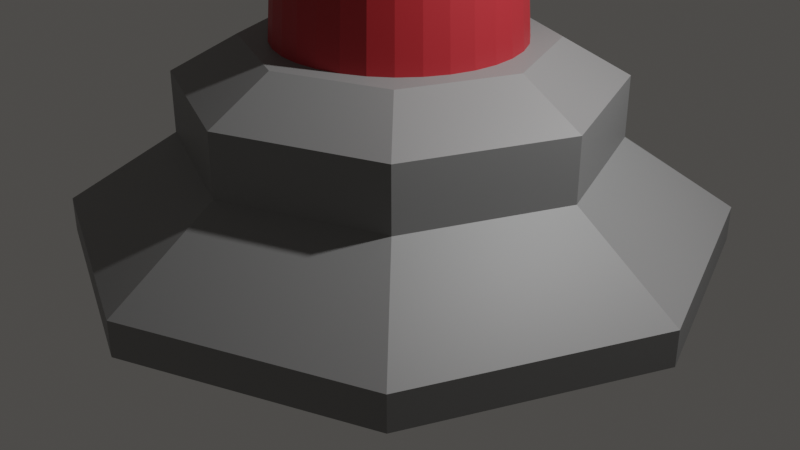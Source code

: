 # Source: lighthouse.blend  (saved by Blender 3.4.6; exported with 4.5.12 LTS)
import bpy
from mathutils import Matrix  # noqa: F401  (used for matrix-valued properties, if any)

bpy.ops.wm.read_factory_settings(use_empty=True)
scene = bpy.context.scene
scene.name = 'Scene'

# ---- collections
col_collection = bpy.data.collections.new('Collection'); scene.collection.children.link(col_collection)

# ---- materials (node trees are filled in below, after node groups)
mat_material_003 = bpy.data.materials.new('Material.003')
mat_material_003.use_transparent_shadow = False
mat_material_001 = bpy.data.materials.new('Material.001')
mat_material_001.use_transparent_shadow = False
mat_material_004 = bpy.data.materials.new('Material.004')
mat_material_004.use_transparent_shadow = False
mat_material_002 = bpy.data.materials.new('Material.002')
mat_material_002.use_transparent_shadow = False

# ---- material node trees
mat_material_003.use_nodes = True; mat_material_003.node_tree.nodes.clear()
_N = mat_material_003.node_tree.nodes; _L = mat_material_003.node_tree.links
n0 = _N.new('ShaderNodeBsdfPrincipled'); n0.name = 'Principled BSDF'; n0.location = (10, 300)
n0.distribution = 'GGX'
n0.subsurface_method = 'RANDOM_WALK_SKIN'
n0.inputs[0].default_value = (0.252, 0.252, 0.252, 1.0)
n0.inputs[3].default_value = 1.45
n0.inputs[27].default_value = (0.0, 0.0, 0.0, 1.0)
n0.inputs[28].default_value = 1.0
n1 = _N.new('ShaderNodeOutputMaterial'); n1.name = 'Material Output'; n1.location = (300, 300)
_L.new(n0.outputs[0], n1.inputs[0])
n1.is_active_output = True
mat_material_001.use_nodes = True; mat_material_001.node_tree.nodes.clear()
_N = mat_material_001.node_tree.nodes; _L = mat_material_001.node_tree.links
n0 = _N.new('ShaderNodeBsdfPrincipled'); n0.name = 'Principled BSDF'; n0.location = (10, 300)
n0.distribution = 'GGX'
n0.subsurface_method = 'RANDOM_WALK_SKIN'
n0.inputs[0].default_value = (0.009038, 0.001274, 0.1801, 1.0)
n0.inputs[3].default_value = 1.45
n0.inputs[27].default_value = (0.0, 0.0, 0.0, 1.0)
n0.inputs[28].default_value = 1.0
n1 = _N.new('ShaderNodeOutputMaterial'); n1.name = 'Material Output'; n1.location = (300, 300)
_L.new(n0.outputs[0], n1.inputs[0])
n1.is_active_output = True
mat_material_004.use_nodes = True; mat_material_004.node_tree.nodes.clear()
_N = mat_material_004.node_tree.nodes; _L = mat_material_004.node_tree.links
n0 = _N.new('ShaderNodeBsdfPrincipled'); n0.name = 'Principled BSDF'; n0.location = (10, 300)
n0.distribution = 'GGX'
n0.subsurface_method = 'RANDOM_WALK_SKIN'
n0.inputs[0].default_value = (0.8, 0.01882, 0.0167, 1.0)
n0.inputs[3].default_value = 1.45
n0.inputs[27].default_value = (0.0, 0.0, 0.0, 1.0)
n0.inputs[28].default_value = 1.0
n1 = _N.new('ShaderNodeOutputMaterial'); n1.name = 'Material Output'; n1.location = (300, 300)
_L.new(n0.outputs[0], n1.inputs[0])
n1.is_active_output = True
mat_material_002.use_nodes = True; mat_material_002.node_tree.nodes.clear()
_N = mat_material_002.node_tree.nodes; _L = mat_material_002.node_tree.links
n0 = _N.new('ShaderNodeBsdfPrincipled'); n0.name = 'Principled BSDF'; n0.location = (10, 300)
n0.distribution = 'GGX'
n0.subsurface_method = 'RANDOM_WALK_SKIN'
n0.inputs[0].default_value = (0.4997, 0.02629, 0.03496, 1.0)
n0.inputs[3].default_value = 1.45
n0.inputs[27].default_value = (0.0, 0.0, 0.0, 1.0)
n0.inputs[28].default_value = 1.0
n1 = _N.new('ShaderNodeOutputMaterial'); n1.name = 'Material Output'; n1.location = (300, 300)
_L.new(n0.outputs[0], n1.inputs[0])
n1.is_active_output = True

# ---- world
world_world = bpy.data.worlds.new('World'); scene.world = world_world
world_world.use_nodes = True; world_world.node_tree.nodes.clear()
_N = world_world.node_tree.nodes; _L = world_world.node_tree.links
n0 = _N.new('ShaderNodeOutputWorld'); n0.name = 'World Output'; n0.location = (300, 300)
n1 = _N.new('ShaderNodeBackground'); n1.name = 'Background'; n1.location = (10, 300)
n1.inputs[0].default_value = (0.06072, 0.05819, 0.05505, 1.0)
_L.new(n1.outputs[0], n0.inputs[0])
n0.is_active_output = True
world_world.color = (0.05088, 0.05088, 0.05088)
world_world.use_sun_shadow = False
world_world.sun_shadow_jitter_overblur = 0.0

# ---- cameras
cam_camera = bpy.data.cameras.new('Camera')
cam_camera.clip_end = 100.0
cam_camera.ortho_scale = 7.314

# ---- lights
light_light = bpy.data.lights.new('Light', 'POINT')
light_light.transmission_factor = 0.0
light_light.energy = 1000.0
light_light.shadow_soft_size = 0.1
light_light.shadow_maximum_resolution = 0.006
light_light.use_absolute_resolution = True

# ---- meshes
me_cylinder = bpy.data.meshes.new('Cylinder')
me_cylinder.from_pydata([(0.0, 1.0, -1.0), (0.0, 1.0, 1.0), (0.7071, 0.7071, -1.0), (0.7071, 0.7071, 1.0), (1.0, 0.0, -1.0), (1.0, 0.0, 1.0), (0.7071, -0.7071, -1.0), (0.7071, -0.7071, 1.0), (0.0, -1.0, -1.0), (0.0, -1.0, 1.0), (-0.7071, -0.7071, -1.0), (-0.7071, -0.7071, 1.0), (-1.0, 0.0, -1.0), (-1.0, 0.0, 1.0), (-0.7071, 0.7071, -1.0), (-0.7071, 0.7071, 1.0), (0.4676, 0.4676, 5.122), (0.0, 0.6613, 5.122), (0.6613, -2.599e-09, 5.122), (0.4676, -0.4676, 5.122), (0.0, -0.6613, 5.122), (-0.4676, -0.4676, 5.122), (-0.6613, -2.599e-09, 5.122), (-0.4676, 0.4676, 5.122), (0.4676, 0.4676, 8.633), (0.0, 0.6613, 8.633), (0.6613, -2.599e-09, 8.633), (0.4676, -0.4676, 8.633), (0.0, -0.6613, 8.633), (-0.4676, -0.4676, 8.633), (-0.6613, -2.599e-09, 8.633), (-0.4676, 0.4676, 8.633), (0.3258, 0.3258, 10.72), (-2.319e-09, 0.4607, 10.72), (0.4607, -4.14e-09, 10.72), (0.3258, -0.3258, 10.72), (-2.319e-09, -0.4607, 10.72), (-0.3258, -0.3258, 10.72), (-0.4607, -4.14e-09, 10.72), (-0.3258, 0.3258, 10.72), (0.0, 0.2575, -4.764), (0.0, 0.2575, 4.764), (-0.1813, 0.1821, -4.764), (-0.1813, 0.1821, 4.764), (-0.2564, 0.0, -4.764), (-0.2564, 0.0, 4.764), (-0.1813, -0.1821, -4.764), (-0.1813, -0.1821, 4.764), (0.0, -0.2575, -4.764), (0.0, -0.2575, 4.764), (0.1813, -0.1821, -4.764), (0.1813, -0.1821, 4.764), (0.2564, 0.0, -4.764), (0.2564, 0.0, 4.764), (0.1813, 0.1821, -4.764), (0.1813, 0.1821, 4.764), (-2.092e-09, 0.3777, 8.894), (2.133e-09, 0.2026, 55.73), (-0.07335, 0.3704, 8.894), (-0.03936, 0.1987, 55.73), (-0.1439, 0.3489, 8.894), (-0.0772, 0.1872, 55.73), (-0.2089, 0.314, 8.894), (-0.1121, 0.1685, 55.73), (-0.2659, 0.267, 8.894), (-0.1427, 0.1433, 55.73), (-0.3126, 0.2098, 8.894), (-0.1677, 0.1126, 55.73), (-0.3474, 0.1445, 8.894), (-0.1864, 0.07755, 55.73), (-0.3688, 0.07368, 8.894), (-0.1979, 0.03953, 55.73), (-0.376, 1.576e-09, 8.894), (-0.2017, -2.071e-09, 55.73), (-0.3688, -0.07368, 8.894), (-0.1979, -0.03953, 55.73), (-0.3474, -0.1445, 8.894), (-0.1864, -0.07755, 55.73), (-0.3126, -0.2098, 8.894), (-0.1677, -0.1126, 55.73), (-0.2659, -0.267, 8.894), (-0.1427, -0.1433, 55.73), (-0.2089, -0.314, 8.894), (-0.1121, -0.1685, 55.73), (-0.1439, -0.3489, 8.894), (-0.0772, -0.1872, 55.73), (-0.07335, -0.3704, 8.894), (-0.03936, -0.1987, 55.73), (-2.092e-09, -0.3777, 8.894), (2.133e-09, -0.2026, 55.73), (0.07335, -0.3704, 8.894), (0.03936, -0.1987, 55.73), (0.1439, -0.3489, 8.894), (0.0772, -0.1872, 55.73), (0.2089, -0.314, 8.894), (0.1121, -0.1685, 55.73), (0.2659, -0.267, 8.894), (0.1427, -0.1433, 55.73), (0.3126, -0.2098, 8.894), (0.1677, -0.1126, 55.73), (0.3474, -0.1445, 8.894), (0.1864, -0.07755, 55.73), (0.3688, -0.07368, 8.894), (0.1979, -0.03953, 55.73), (0.376, 1.576e-09, 8.894), (0.2017, -2.071e-09, 55.73), (0.3688, 0.07368, 8.894), (0.1979, 0.03953, 55.73), (0.3474, 0.1445, 8.894), (0.1864, 0.07755, 55.73), (0.3126, 0.2098, 8.894), (0.1677, 0.1126, 55.73), (0.2659, 0.267, 8.894), (0.1427, 0.1433, 55.73), (0.2089, 0.314, 8.894), (0.1121, 0.1685, 55.73), (0.1439, 0.3489, 8.894), (0.0772, 0.1872, 55.73), (0.07335, 0.3704, 8.894), (0.03936, 0.1987, 55.73), (-0.04548, 0.2297, 56.46), (8.311e-09, 0.2342, 56.46), (-0.08921, 0.2163, 56.46), (-0.1295, 0.1947, 56.46), (-0.1648, 0.1656, 56.46), (-0.1938, 0.1301, 56.46), (-0.2154, 0.08961, 56.46), (-0.2286, 0.04568, 56.46), (-0.2331, -1.167e-09, 56.46), (-0.2286, -0.04568, 56.46), (-0.2154, -0.08961, 56.46), (-0.1938, -0.1301, 56.46), (-0.1648, -0.1656, 56.46), (-0.1295, -0.1947, 56.46), (-0.08921, -0.2163, 56.46), (-0.04548, -0.2297, 56.46), (8.311e-09, -0.2342, 56.46), (0.04548, -0.2297, 56.46), (0.08921, -0.2163, 56.46), (0.1295, -0.1947, 56.46), (0.1648, -0.1656, 56.46), (0.1938, -0.1301, 56.46), (0.2154, -0.08961, 56.46), (0.2286, -0.04568, 56.46), (0.2331, -1.167e-09, 56.46), (0.2286, 0.04568, 56.46), (0.2154, 0.08961, 56.46), (0.1938, 0.1301, 56.46), (0.1648, 0.1656, 56.46), (0.1295, 0.1947, 56.46), (0.08921, 0.2163, 56.46), (0.04548, 0.2297, 56.46)], [], [(0, 1, 3, 2), (2, 3, 5, 4), (4, 5, 7, 6), (6, 7, 9, 8), (8, 9, 11, 10), (10, 11, 13, 12), (15, 13, 22, 23), (12, 13, 15, 14), (14, 15, 1, 0), (0, 2, 4, 6, 8, 10, 12, 14), (20, 19, 27, 28), (5, 3, 16, 18), (11, 9, 20, 21), (1, 15, 23, 17), (3, 1, 17, 16), (7, 5, 18, 19), (13, 11, 21, 22), (9, 7, 19, 20), (25, 31, 39, 33), (18, 16, 24, 26), (23, 22, 30, 31), (21, 20, 28, 29), (19, 18, 26, 27), (16, 17, 25, 24), (17, 23, 31, 25), (22, 21, 29, 30), (32, 33, 39, 38, 37, 36, 35, 34), (30, 29, 37, 38), (28, 27, 35, 36), (26, 24, 32, 34), (31, 30, 38, 39), (29, 28, 36, 37), (27, 26, 34, 35), (24, 25, 33, 32), (40, 41, 43, 42), (42, 43, 45, 44), (44, 45, 47, 46), (46, 47, 49, 48), (48, 49, 51, 50), (50, 51, 53, 52), (43, 41, 55, 53, 51, 49, 47, 45), (52, 53, 55, 54), (54, 55, 41, 40), (40, 42, 44, 46, 48, 50, 52, 54), (69, 67, 125, 126), (56, 58, 60, 62, 64, 66, 68, 70, 72, 74, 76, 78, 80, 82, 84, 86, 88, 90, 92, 94, 96, 98, 100, 102, 104, 106, 108, 110, 112, 114, 116, 118), (120, 121, 151, 150, 149, 148, 147, 146, 145, 144, 143, 142, 141, 140, 139, 138, 137, 136, 135, 134, 133, 132, 131, 130, 129, 128, 127, 126, 125, 124, 123, 122), (87, 85, 134, 135), (105, 103, 143, 144), (61, 59, 120, 122), (79, 77, 130, 131), (97, 95, 139, 140), (115, 113, 148, 149), (71, 69, 126, 127), (89, 87, 135, 136), (107, 105, 144, 145), (63, 61, 122, 123), (81, 79, 131, 132), (99, 97, 140, 141), (117, 115, 149, 150), (73, 71, 127, 128), (91, 89, 136, 137), (109, 107, 145, 146), (65, 63, 123, 124), (83, 81, 132, 133), (101, 99, 141, 142), (119, 117, 150, 151), (75, 73, 128, 129), (93, 91, 137, 138), (111, 109, 146, 147), (67, 65, 124, 125), (85, 83, 133, 134), (103, 101, 142, 143), (59, 57, 121, 120), (57, 119, 151, 121), (77, 75, 129, 130), (95, 93, 138, 139), (113, 111, 147, 148)])
_uv = me_cylinder.uv_layers.new(name='UVMap')
_uv.uv.foreach_set('vector', [1.0, 0.5, 1.0, 1.0, 0.875, 1.0, 0.875, 0.5, 0.875, 0.5, 0.875, 1.0, 0.75, 1.0, 0.75, 0.5, 0.75, 0.5, 0.75, 1.0, 0.625, 1.0, 0.625, 0.5, 0.625, 0.5, 0.625, 1.0, 0.5, 1.0, 0.5, 0.5, 0.5, 0.5, 0.5, 1.0, 0.375, 1.0, 0.375, 0.5, 0.375, 0.5, 0.375, 1.0, 0.25, 1.0, 0.25, 0.5, 0.125, 1.0, 0.25, 1.0, 0.25, 1.0, 0.125, 1.0, 0.25, 0.5, 0.25, 1.0, 0.125, 1.0, 0.125, 0.5, 0.125, 0.5, 0.125, 1.0, 0.0, 1.0, 0.0, 0.5, 0.75, 0.49, 0.9197, 0.4197, 0.99, 0.25, 0.9197, 0.08029, 0.75, 0.01, 0.5803, 0.08029, 0.51, 0.25, 0.5803, 0.4197, 0.5, 1.0, 0.625, 1.0, 0.625, 1.0, 0.5, 1.0, 0.75, 1.0, 0.875, 1.0, 0.875, 1.0, 0.75, 1.0, 0.375, 1.0, 0.5, 1.0, 0.5, 1.0, 0.375, 1.0, 0.0, 1.0, 0.125, 1.0, 0.125, 1.0, 0.0, 1.0, 0.875, 1.0, 1.0, 1.0, 1.0, 1.0, 0.875, 1.0, 0.625, 1.0, 0.75, 1.0, 0.75, 1.0, 0.625, 1.0, 0.25, 1.0, 0.375, 1.0, 0.375, 1.0, 0.25, 1.0, 0.5, 1.0, 0.625, 1.0, 0.625, 1.0, 0.5, 1.0, 0.0, 1.0, 0.125, 1.0, 0.125, 1.0, 0.0, 1.0, 0.75, 1.0, 0.875, 1.0, 0.875, 1.0, 0.75, 1.0, 0.125, 1.0, 0.25, 1.0, 0.25, 1.0, 0.125, 1.0, 0.375, 1.0, 0.5, 1.0, 0.5, 1.0, 0.375, 1.0, 0.625, 1.0, 0.75, 1.0, 0.75, 1.0, 0.625, 1.0, 0.875, 1.0, 1.0, 1.0, 1.0, 1.0, 0.875, 1.0, 0.0, 1.0, 0.125, 1.0, 0.125, 1.0, 0.0, 1.0, 0.25, 1.0, 0.375, 1.0, 0.375, 1.0, 0.25, 1.0, 0.4197, 0.4197, 0.25, 0.49, 0.08029, 0.4197, 0.01, 0.25, 0.08029, 0.08029, 0.25, 0.01, 0.4197, 0.08029, 0.49, 0.25, 0.25, 1.0, 0.375, 1.0, 0.375, 1.0, 0.25, 1.0, 0.5, 1.0, 0.625, 1.0, 0.625, 1.0, 0.5, 1.0, 0.75, 1.0, 0.875, 1.0, 0.875, 1.0, 0.75, 1.0, 0.125, 1.0, 0.25, 1.0, 0.25, 1.0, 0.125, 1.0, 0.375, 1.0, 0.5, 1.0, 0.5, 1.0, 0.375, 1.0, 0.625, 1.0, 0.75, 1.0, 0.75, 1.0, 0.625, 1.0, 0.875, 1.0, 1.0, 1.0, 1.0, 1.0, 0.875, 1.0, 1.0, 0.5, 1.0, 1.0, 0.875, 1.0, 0.875, 0.5, 0.875, 0.5, 0.875, 1.0, 0.75, 1.0, 0.75, 0.5, 0.75, 0.5, 0.75, 1.0, 0.625, 1.0, 0.625, 0.5, 0.625, 0.5, 0.625, 1.0, 0.5, 1.0, 0.5, 0.5, 0.5, 0.5, 0.5, 1.0, 0.375, 1.0, 0.375, 0.5, 0.375, 0.5, 0.375, 1.0, 0.25, 1.0, 0.25, 0.5, 0.9197, 0.4197, 0.75, 0.49, 0.5803, 0.4197, 0.51, 0.25, 0.5803, 0.08029, 0.75, 0.01, 0.9197, 0.08029, 0.99, 0.25, 0.25, 0.5, 0.25, 1.0, 0.125, 1.0, 0.125, 0.5, 0.125, 0.5, 0.125, 1.0, 0.0, 1.0, 0.0, 0.5, 0.25, 0.49, 0.4197, 0.4197, 0.49, 0.25, 0.4197, 0.08029, 0.25, 0.01, 0.08029, 0.08029, 0.01, 0.25, 0.08029, 0.4197, 0.8125, 1.0, 0.8438, 1.0, 0.8438, 1.0, 0.8125, 1.0, 0.25, 0.49, 0.2968, 0.4854, 0.3418, 0.4717, 0.3833, 0.4496, 0.4197, 0.4197, 0.4496, 0.3833, 0.4717, 0.3418, 0.4854, 0.2968, 0.49, 0.25, 0.4854, 0.2032, 0.4717, 0.1582, 0.4496, 0.1167, 0.4197, 0.08029, 0.3833, 0.05045, 0.3418, 0.02827, 0.2968, 0.01461, 0.25, 0.01, 0.2032, 0.01461, 0.1582, 0.02827, 0.1167, 0.05045, 0.08029, 0.08029, 0.05045, 0.1167, 0.02827, 0.1582, 0.01461, 0.2032, 0.01, 0.25, 0.01461, 0.2968, 0.02827, 0.3418, 0.05045, 0.3833, 0.08029, 0.4197, 0.1167, 0.4496, 0.1582, 0.4717, 0.2032, 0.4854, 0.7968, 0.4854, 0.75, 0.49, 0.7032, 0.4854, 0.6582, 0.4717, 0.6167, 0.4496, 0.5803, 0.4197, 0.5504, 0.3833, 0.5283, 0.3418, 0.5146, 0.2968, 0.51, 0.25, 0.5146, 0.2032, 0.5283, 0.1582, 0.5504, 0.1167, 0.5803, 0.08029, 0.6167, 0.05045, 0.6582, 0.02827, 0.7032, 0.01461, 0.75, 0.01, 0.7968, 0.01461, 0.8418, 0.02827, 0.8833, 0.05045, 0.9197, 0.08029, 0.9496, 0.1167, 0.9717, 0.1582, 0.9854, 0.2032, 0.99, 0.25, 0.9854, 0.2968, 0.9717, 0.3418, 0.9496, 0.3833, 0.9197, 0.4197, 0.8833, 0.4496, 0.8418, 0.4717, 0.5312, 1.0, 0.5625, 1.0, 0.5625, 1.0, 0.5312, 1.0, 0.25, 1.0, 0.2812, 1.0, 0.2812, 1.0, 0.25, 1.0, 0.9375, 1.0, 0.9688, 1.0, 0.9688, 1.0, 0.9375, 1.0, 0.6562, 1.0, 0.6875, 1.0, 0.6875, 1.0, 0.6562, 1.0, 0.375, 1.0, 0.4062, 1.0, 0.4062, 1.0, 0.375, 1.0, 0.09375, 1.0, 0.125, 1.0, 0.125, 1.0, 0.09375, 1.0, 0.7812, 1.0, 0.8125, 1.0, 0.8125, 1.0, 0.7812, 1.0, 0.5, 1.0, 0.5312, 1.0, 0.5312, 1.0, 0.5, 1.0, 0.2188, 1.0, 0.25, 1.0, 0.25, 1.0, 0.2188, 1.0, 0.9062, 1.0, 0.9375, 1.0, 0.9375, 1.0, 0.9062, 1.0, 0.625, 1.0, 0.6562, 1.0, 0.6562, 1.0, 0.625, 1.0, 0.3438, 1.0, 0.375, 1.0, 0.375, 1.0, 0.3438, 1.0, 0.0625, 1.0, 0.09375, 1.0, 0.09375, 1.0, 0.0625, 1.0, 0.75, 1.0, 0.7812, 1.0, 0.7812, 1.0, 0.75, 1.0, 0.4688, 1.0, 0.5, 1.0, 0.5, 1.0, 0.4688, 1.0, 0.1875, 1.0, 0.2188, 1.0, 0.2188, 1.0, 0.1875, 1.0, 0.875, 1.0, 0.9062, 1.0, 0.9062, 1.0, 0.875, 1.0, 0.5938, 1.0, 0.625, 1.0, 0.625, 1.0, 0.5938, 1.0, 0.3125, 1.0, 0.3438, 1.0, 0.3438, 1.0, 0.3125, 1.0, 0.03125, 1.0, 0.0625, 1.0, 0.0625, 1.0, 0.03125, 1.0, 0.7188, 1.0, 0.75, 1.0, 0.75, 1.0, 0.7188, 1.0, 0.4375, 1.0, 0.4688, 1.0, 0.4688, 1.0, 0.4375, 1.0, 0.1562, 1.0, 0.1875, 1.0, 0.1875, 1.0, 0.1562, 1.0, 0.8438, 1.0, 0.875, 1.0, 0.875, 1.0, 0.8438, 1.0, 0.5625, 1.0, 0.5938, 1.0, 0.5938, 1.0, 0.5625, 1.0, 0.2812, 1.0, 0.3125, 1.0, 0.3125, 1.0, 0.2812, 1.0, 0.9688, 1.0, 1.0, 1.0, 1.0, 1.0, 0.9688, 1.0, 0.0, 1.0, 0.03125, 1.0, 0.03125, 1.0, 0.0, 1.0, 0.6875, 1.0, 0.7188, 1.0, 0.7188, 1.0, 0.6875, 1.0, 0.4062, 1.0, 0.4375, 1.0, 0.4375, 1.0, 0.4062, 1.0, 0.125, 1.0, 0.1562, 1.0, 0.1562, 1.0, 0.125, 1.0])
me_cylinder.materials.append(mat_material_003)
me_cylinder.update()
me_cylinder_001 = bpy.data.meshes.new('Cylinder.001')
me_cylinder_001.from_pydata([(-0.0866, 0.95, -0.9), (-0.0866, 0.95, 0.9), (0.866, 0.4, -0.9), (0.866, 0.4, 0.9), (0.7794, -0.55, -0.9), (0.7794, -0.55, 0.9), (-0.0866, -0.95, -0.9), (-0.0866, -0.95, 0.9), (-0.866, -0.3969, -0.8969), (-0.866, -0.3969, 0.8969), (-0.866, 0.3969, -0.8969), (-0.866, 0.3969, 0.8969), (-0.7794, -0.55, 0.9), (-0.7794, -0.55, -0.9), (-0.7794, 0.55, -0.9), (-0.7794, 0.55, 0.9), (0.0866, 0.95, -0.9), (0.0866, 0.95, 0.9), (-0.766, 0.4423, 1.0), (-0.866, 0.5, -1.0), (0.0866, -0.95, 0.9), (0.0866, -0.95, -0.9), (-0.866, -0.5, -1.0), (-0.766, -0.4423, 1.0), (0.866, -0.4, 0.9), (0.866, -0.4, -0.9), (0.0, -1.0, -1.0), (0.0, -0.8845, 1.0), (0.7794, 0.55, 0.9), (0.7794, 0.55, -0.9), (0.866, -0.5, -1.0), (0.766, -0.4423, 1.0), (0.0, 1.0, -1.0), (0.866, 0.5, -1.0), (0.766, 0.4423, 1.0), (0.0, 0.8845, 1.0), (-0.2634, 0.3438, -0.9), (0.4294, -0.05622, -0.9), (0.2634, 0.3438, -0.9), (-0.4294, -0.05622, -0.9), (-0.166, -0.3969, -0.8969), (-0.166, 0.3969, -0.8969), (0.2634, -0.3438, -0.9), (-0.4294, 0.05622, -0.9), (-0.4294, 0.05622, 0.9), (0.4294, 0.05622, -0.9), (-0.2634, -0.3438, -0.9), (0.166, 0.4, -0.9), (0.166, -0.4, -0.9), (0.866, 0.5, 1.0), (0.0, 1.0, 1.0), (0.866, -0.5, 1.0), (0.0, -1.0, 1.0), (-0.866, -0.5, 1.0), (-0.866, 0.5, 1.0), (0.766, 0.4423, -1.007), (-4.445e-08, 0.8845, -1.007), (-0.766, -0.4423, -1.007), (-0.766, 0.4423, -1.007), (-0.7794, -0.55, 0.9), (-0.7794, -0.55, -0.9), (-0.4294, 0.05622, 0.9), (-0.4294, 0.05622, -0.9), (0.0, 1.0, -13.77), (0.0, 1.0, -11.47), (0.866, 0.5, -13.77), (0.866, 0.5, -11.47), (0.866, -0.5, -13.77), (0.866, -0.5, -11.47), (0.0, -1.0, -13.77), (0.0, -1.0, -11.47), (-0.866, -0.5, -13.77), (-0.866, -0.5, -11.47), (-0.866, 0.5, -13.77), (-0.866, 0.5, -11.47)], [(55, 56), (58, 57), (61, 44)], [(21, 4, 45, 46), (0, 14, 39, 38), (32, 33, 30, 26, 22, 19), (9, 8, 22, 53), (8, 10, 19, 22), (11, 9, 53, 54), (10, 11, 54, 19), (0, 1, 50, 32), (15, 14, 19, 54), (14, 0, 32, 19), (1, 15, 54, 50), (7, 6, 26, 52), (6, 13, 22, 26), (12, 7, 52, 53), (13, 12, 53, 22), (5, 4, 30, 51), (4, 21, 26, 30), (20, 5, 51, 52), (21, 20, 52, 26), (3, 2, 33, 49), (2, 25, 30, 33), (24, 3, 49, 51), (25, 24, 51, 30), (16, 29, 33, 32), (28, 17, 50, 49), (17, 16, 32, 50), (29, 28, 49, 33), (29, 16, 36, 37), (10, 8, 40, 41), (13, 6, 42, 43), (25, 2, 47, 48), (35, 34, 49, 50), (34, 31, 51, 49), (31, 27, 52, 51), (27, 23, 53, 52), (23, 18, 54, 53), (13, 43, 62, 60), (12, 13, 60, 59), (63, 64, 66, 65), (65, 66, 68, 67), (67, 68, 70, 69), (69, 70, 72, 71), (66, 64, 74, 72, 70, 68), (71, 72, 74, 73), (73, 74, 64, 63), (63, 65, 67, 69, 71, 73)])
_uv = me_cylinder_001.uv_layers.new(name='UVMap')
_uv.uv.foreach_set('vector', [0.5167, 0.525, 0.65, 0.525, 0.65, 0.525, 0.5167, 0.525, 0.01667, 0.525, 0.15, 0.525, 0.15, 0.525, 0.01667, 0.525, 0.75, 0.49, 0.9578, 0.37, 0.9578, 0.13, 0.75, 0.01, 0.5422, 0.13, 0.5422, 0.37, 0.3161, 0.9742, 0.3161, 0.5258, 0.3333, 0.5, 0.3333, 1.0, 0.3161, 0.5258, 0.1839, 0.5258, 0.1667, 0.5, 0.3333, 0.5, 0.1839, 0.9742, 0.3161, 0.9742, 0.3333, 1.0, 0.1667, 1.0, 0.1839, 0.5258, 0.1839, 0.9742, 0.1667, 1.0, 0.1667, 0.5, 0.01667, 0.525, 0.01667, 0.975, -8.941e-08, 1.0, -8.941e-08, 0.5, 0.15, 0.975, 0.15, 0.525, 0.1667, 0.5, 0.1667, 1.0, 0.15, 0.525, 0.01667, 0.525, -8.941e-08, 0.5, 0.1667, 0.5, 0.01667, 0.975, 0.15, 0.975, 0.1667, 1.0, -8.941e-08, 1.0, 0.4833, 0.975, 0.4833, 0.525, 0.5, 0.5, 0.5, 1.0, 0.4833, 0.525, 0.35, 0.525, 0.3333, 0.5, 0.5, 0.5, 0.35, 0.975, 0.4833, 0.975, 0.5, 1.0, 0.3333, 1.0, 0.35, 0.525, 0.35, 0.975, 0.3333, 1.0, 0.3333, 0.5, 0.65, 0.975, 0.65, 0.525, 0.6667, 0.5, 0.6667, 1.0, 0.65, 0.525, 0.5167, 0.525, 0.5, 0.5, 0.6667, 0.5, 0.5167, 0.975, 0.65, 0.975, 0.6667, 1.0, 0.5, 1.0, 0.5167, 0.525, 0.5167, 0.975, 0.5, 1.0, 0.5, 0.5, 0.8167, 0.975, 0.8167, 0.525, 0.8333, 0.5, 0.8333, 1.0, 0.8167, 0.525, 0.6833, 0.525, 0.6667, 0.5, 0.8333, 0.5, 0.6833, 0.975, 0.8167, 0.975, 0.8333, 1.0, 0.6667, 1.0, 0.6833, 0.525, 0.6833, 0.975, 0.6667, 1.0, 0.6667, 0.5, 0.9833, 0.525, 0.85, 0.525, 0.8333, 0.5, 1.0, 0.5, 0.85, 0.975, 0.9833, 0.975, 1.0, 1.0, 0.8333, 1.0, 0.9833, 0.975, 0.9833, 0.525, 1.0, 0.5, 1.0, 1.0, 0.85, 0.525, 0.85, 0.975, 0.8333, 1.0, 0.8333, 0.5, 0.85, 0.525, 0.9833, 0.525, 0.9833, 0.525, 0.85, 0.525, 0.1839, 0.5258, 0.3161, 0.5258, 0.3161, 0.5258, 0.1839, 0.5258, 0.35, 0.525, 0.4833, 0.525, 0.4833, 0.525, 0.35, 0.525, 0.6833, 0.525, 0.8167, 0.525, 0.8167, 0.525, 0.6833, 0.525, 0.25, 0.4623, 0.4338, 0.3561, 0.4578, 0.37, 0.25, 0.49, 0.4338, 0.3561, 0.4338, 0.1439, 0.4578, 0.13, 0.4578, 0.37, 0.4338, 0.1439, 0.25, 0.03771, 0.25, 0.01, 0.4578, 0.13, 0.25, 0.03771, 0.06615, 0.1439, 0.04215, 0.13, 0.25, 0.01, 0.06615, 0.1439, 0.06615, 0.3561, 0.04215, 0.37, 0.04215, 0.13, 0.35, 0.525, 0.35, 0.525, 0.35, 0.525, 0.35, 0.525, 0.35, 0.975, 0.35, 0.525, 0.35, 0.525, 0.35, 0.975, 1.0, 0.5, 1.0, 1.0, 0.8333, 1.0, 0.8333, 0.5, 0.8333, 0.5, 0.8333, 1.0, 0.6667, 1.0, 0.6667, 0.5, 0.6667, 0.5, 0.6667, 1.0, 0.5, 1.0, 0.5, 0.5, 0.5, 0.5, 0.5, 1.0, 0.3333, 1.0, 0.3333, 0.5, 0.4578, 0.37, 0.25, 0.49, 0.04215, 0.37, 0.04215, 0.13, 0.25, 0.01, 0.4578, 0.13, 0.3333, 0.5, 0.3333, 1.0, 0.1667, 1.0, 0.1667, 0.5, 0.1667, 0.5, 0.1667, 1.0, -8.941e-08, 1.0, -8.941e-08, 0.5, 0.75, 0.49, 0.9578, 0.37, 0.9578, 0.13, 0.75, 0.01, 0.5422, 0.13, 0.5422, 0.37])
me_cylinder_001.materials.append(mat_material_001)
me_cylinder_001.update()
me_cylinder_002 = bpy.data.meshes.new('Cylinder.002')
me_cylinder_002.from_pydata([(0.0, 1.0, -1.0), (0.0, 0.09473, 1.0), (0.866, 0.5, -1.0), (0.08204, 0.04736, 1.0), (0.866, -0.5, -1.0), (0.08204, -0.04736, 1.0), (0.0, -1.0, -1.0), (0.0, -0.09473, 1.0), (-0.866, -0.5, -1.0), (-0.08204, -0.04736, 1.0), (-0.866, 0.5, -1.0), (-0.08204, 0.04736, 1.0)], [], [(0, 1, 3, 2), (2, 3, 5, 4), (4, 5, 7, 6), (6, 7, 9, 8), (3, 1, 11, 9, 7, 5), (8, 9, 11, 10), (10, 11, 1, 0), (0, 2, 4, 6, 8, 10)])
_uv = me_cylinder_002.uv_layers.new(name='UVMap')
_uv.uv.foreach_set('vector', [1.0, 0.5, 1.0, 1.0, 0.8333, 1.0, 0.8333, 0.5, 0.8333, 0.5, 0.8333, 1.0, 0.6667, 1.0, 0.6667, 0.5, 0.6667, 0.5, 0.6667, 1.0, 0.5, 1.0, 0.5, 0.5, 0.5, 0.5, 0.5, 1.0, 0.3333, 1.0, 0.3333, 0.5, 0.4578, 0.37, 0.25, 0.49, 0.04215, 0.37, 0.04215, 0.13, 0.25, 0.01, 0.4578, 0.13, 0.3333, 0.5, 0.3333, 1.0, 0.1667, 1.0, 0.1667, 0.5, 0.1667, 0.5, 0.1667, 1.0, -8.941e-08, 1.0, -8.941e-08, 0.5, 0.75, 0.49, 0.9578, 0.37, 0.9578, 0.13, 0.75, 0.01, 0.5422, 0.13, 0.5422, 0.37])
me_cylinder_002.materials.append(mat_material_004)
me_cylinder_002.update()
me_cylinder_003 = bpy.data.meshes.new('Cylinder.003')
me_cylinder_003.from_pydata([(-2.092e-09, 0.3777, 8.894), (2.133e-09, 0.2026, 55.73), (-0.07335, 0.3704, 8.894), (-0.03936, 0.1987, 55.73), (-0.1439, 0.3489, 8.894), (-0.0772, 0.1872, 55.73), (-0.2089, 0.314, 8.894), (-0.1121, 0.1685, 55.73), (-0.2659, 0.267, 8.894), (-0.1427, 0.1433, 55.73), (-0.3126, 0.2098, 8.894), (-0.1677, 0.1126, 55.73), (-0.3474, 0.1445, 8.894), (-0.1864, 0.07755, 55.73), (-0.3688, 0.07368, 8.894), (-0.1979, 0.03953, 55.73), (-0.376, 1.576e-09, 8.894), (-0.2017, -2.071e-09, 55.73), (-0.3688, -0.07368, 8.894), (-0.1979, -0.03953, 55.73), (-0.3474, -0.1445, 8.894), (-0.1864, -0.07755, 55.73), (-0.3126, -0.2098, 8.894), (-0.1677, -0.1126, 55.73), (-0.2659, -0.267, 8.894), (-0.1427, -0.1433, 55.73), (-0.2089, -0.314, 8.894), (-0.1121, -0.1685, 55.73), (-0.1439, -0.3489, 8.894), (-0.0772, -0.1872, 55.73), (-0.07335, -0.3704, 8.894), (-0.03936, -0.1987, 55.73), (-2.092e-09, -0.3777, 8.894), (2.133e-09, -0.2026, 55.73), (0.07335, -0.3704, 8.894), (0.03936, -0.1987, 55.73), (0.1439, -0.3489, 8.894), (0.0772, -0.1872, 55.73), (0.2089, -0.314, 8.894), (0.1121, -0.1685, 55.73), (0.2659, -0.267, 8.894), (0.1427, -0.1433, 55.73), (0.3126, -0.2098, 8.894), (0.1677, -0.1126, 55.73), (0.3474, -0.1445, 8.894), (0.1864, -0.07755, 55.73), (0.3688, -0.07368, 8.894), (0.1979, -0.03953, 55.73), (0.376, 1.576e-09, 8.894), (0.2017, -2.071e-09, 55.73), (0.3688, 0.07368, 8.894), (0.1979, 0.03953, 55.73), (0.3474, 0.1445, 8.894), (0.1864, 0.07755, 55.73), (0.3126, 0.2098, 8.894), (0.1677, 0.1126, 55.73), (0.2659, 0.267, 8.894), (0.1427, 0.1433, 55.73), (0.2089, 0.314, 8.894), (0.1121, 0.1685, 55.73), (0.1439, 0.3489, 8.894), (0.0772, 0.1872, 55.73), (0.07335, 0.3704, 8.894), (0.03936, 0.1987, 55.73)], [], [(0, 1, 3, 2), (2, 3, 5, 4), (4, 5, 7, 6), (6, 7, 9, 8), (8, 9, 11, 10), (10, 11, 13, 12), (12, 13, 15, 14), (14, 15, 17, 16), (16, 17, 19, 18), (18, 19, 21, 20), (20, 21, 23, 22), (22, 23, 25, 24), (24, 25, 27, 26), (26, 27, 29, 28), (28, 29, 31, 30), (30, 31, 33, 32), (32, 33, 35, 34), (34, 35, 37, 36), (36, 37, 39, 38), (38, 39, 41, 40), (40, 41, 43, 42), (42, 43, 45, 44), (44, 45, 47, 46), (46, 47, 49, 48), (48, 49, 51, 50), (50, 51, 53, 52), (52, 53, 55, 54), (54, 55, 57, 56), (56, 57, 59, 58), (58, 59, 61, 60), (60, 61, 63, 62), (62, 63, 1, 0)])
_uv = me_cylinder_003.uv_layers.new(name='UVMap')
_uv.uv.foreach_set('vector', [1.0, 0.5, 1.0, 1.0, 0.9688, 1.0, 0.9688, 0.5, 0.9688, 0.5, 0.9688, 1.0, 0.9375, 1.0, 0.9375, 0.5, 0.9375, 0.5, 0.9375, 1.0, 0.9062, 1.0, 0.9062, 0.5, 0.9062, 0.5, 0.9062, 1.0, 0.875, 1.0, 0.875, 0.5, 0.875, 0.5, 0.875, 1.0, 0.8438, 1.0, 0.8438, 0.5, 0.8438, 0.5, 0.8438, 1.0, 0.8125, 1.0, 0.8125, 0.5, 0.8125, 0.5, 0.8125, 1.0, 0.7812, 1.0, 0.7812, 0.5, 0.7812, 0.5, 0.7812, 1.0, 0.75, 1.0, 0.75, 0.5, 0.75, 0.5, 0.75, 1.0, 0.7188, 1.0, 0.7188, 0.5, 0.7188, 0.5, 0.7188, 1.0, 0.6875, 1.0, 0.6875, 0.5, 0.6875, 0.5, 0.6875, 1.0, 0.6562, 1.0, 0.6562, 0.5, 0.6562, 0.5, 0.6562, 1.0, 0.625, 1.0, 0.625, 0.5, 0.625, 0.5, 0.625, 1.0, 0.5938, 1.0, 0.5938, 0.5, 0.5938, 0.5, 0.5938, 1.0, 0.5625, 1.0, 0.5625, 0.5, 0.5625, 0.5, 0.5625, 1.0, 0.5312, 1.0, 0.5312, 0.5, 0.5312, 0.5, 0.5312, 1.0, 0.5, 1.0, 0.5, 0.5, 0.5, 0.5, 0.5, 1.0, 0.4688, 1.0, 0.4688, 0.5, 0.4688, 0.5, 0.4688, 1.0, 0.4375, 1.0, 0.4375, 0.5, 0.4375, 0.5, 0.4375, 1.0, 0.4062, 1.0, 0.4062, 0.5, 0.4062, 0.5, 0.4062, 1.0, 0.375, 1.0, 0.375, 0.5, 0.375, 0.5, 0.375, 1.0, 0.3438, 1.0, 0.3438, 0.5, 0.3438, 0.5, 0.3438, 1.0, 0.3125, 1.0, 0.3125, 0.5, 0.3125, 0.5, 0.3125, 1.0, 0.2812, 1.0, 0.2812, 0.5, 0.2812, 0.5, 0.2812, 1.0, 0.25, 1.0, 0.25, 0.5, 0.25, 0.5, 0.25, 1.0, 0.2188, 1.0, 0.2188, 0.5, 0.2188, 0.5, 0.2188, 1.0, 0.1875, 1.0, 0.1875, 0.5, 0.1875, 0.5, 0.1875, 1.0, 0.1562, 1.0, 0.1562, 0.5, 0.1562, 0.5, 0.1562, 1.0, 0.125, 1.0, 0.125, 0.5, 0.125, 0.5, 0.125, 1.0, 0.09375, 1.0, 0.09375, 0.5, 0.09375, 0.5, 0.09375, 1.0, 0.0625, 1.0, 0.0625, 0.5, 0.0625, 0.5, 0.0625, 1.0, 0.03125, 1.0, 0.03125, 0.5, 0.03125, 0.5, 0.03125, 1.0, 0.0, 1.0, 0.0, 0.5])
me_cylinder_003.materials.append(mat_material_002)
me_cylinder_003.update()

# ---- objects
ob_light = bpy.data.objects.new('Light', light_light)
ob_camera = bpy.data.objects.new('Camera', cam_camera)
ob_cylinder = bpy.data.objects.new('Cylinder', me_cylinder)
ob_cylinder_001 = bpy.data.objects.new('Cylinder.001', me_cylinder_001)
ob_cylinder_002 = bpy.data.objects.new('Cylinder.002', me_cylinder_002)
ob_cylinder_003 = bpy.data.objects.new('Cylinder.003', me_cylinder_003)

# ---- transforms, parenting, visibility, modifiers, constraints
ob_light.location = (4.076, 1.005, 5.904)
ob_light.rotation_euler = (0.6503, 0.05522, 1.866)
ob_light.lock_rotations_4d = False
ob_light.empty_display_type = 'ARROWS'
ob_light.color = (0.0, 0.0, 0.0, 0.0)
ob_light.lineart.crease_threshold = 0.0
ob_camera.location = (7.359, -6.926, 4.958)
ob_camera.rotation_euler = (1.109, 0.0, 0.8149)
ob_camera.lock_rotations_4d = False
ob_camera.empty_display_type = 'ARROWS'
ob_camera.color = (0.0, 0.0, 0.0, 0.0)
ob_camera.display_type = 'WIRE'
ob_camera.lineart.crease_threshold = 0.0
ob_cylinder.location = (0.0, 0.0, 0.0)
ob_cylinder.scale = (-3.322, 3.308, 0.1788)
ob_cylinder_001.location = (0.0, 0.0, 10.97)
ob_cylinder_001.scale = (1.0, 1.0, 0.8692)
ob_cylinder_002.location = (0.0, 0.0, 12.13)
ob_cylinder_002.scale = (1.0, 1.0, 0.2956)
ob_cylinder_003.location = (0.0, 0.0, 0.0)
ob_cylinder_003.scale = (-3.322, 3.308, 0.1788)

# ---- collection membership
col_collection.objects.link(ob_light)
col_collection.objects.link(ob_camera)
col_collection.objects.link(ob_cylinder)
col_collection.objects.link(ob_cylinder_001)
col_collection.objects.link(ob_cylinder_002)
col_collection.objects.link(ob_cylinder_003)

# ---- scene / render settings (as saved in the file)
scene.camera = ob_camera
scene.frame_start = 1; scene.frame_end = 250; scene.frame_set(1)
scene.render.engine = 'BLENDER_EEVEE_NEXT'
scene.cycles.sampling_pattern = 'TABULATED_SOBOL'
scene.cycles.use_light_tree = False
scene.view_settings.view_transform = 'Filmic'
bpy.context.view_layer.update()
